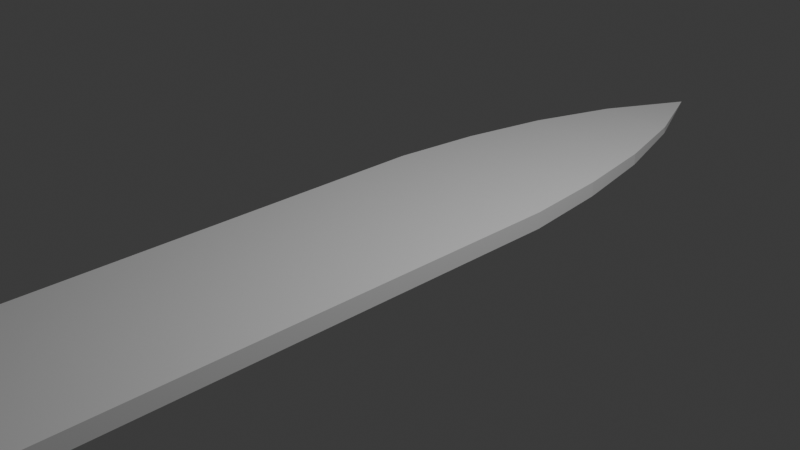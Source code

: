 # Source: sword1.blend  (saved by Blender 4.0.36; exported with 4.5.12 LTS)
import bpy
from mathutils import Matrix  # noqa: F401  (used for matrix-valued properties, if any)

bpy.ops.wm.read_factory_settings(use_empty=True)
scene = bpy.context.scene
scene.name = 'Scene'

# ---- collections
col_collection = bpy.data.collections.new('Collection'); scene.collection.children.link(col_collection)

# ---- materials (node trees are filled in below, after node groups)
mat_material = bpy.data.materials.new('Material')
mat_material.alpha_threshold = 0.0
mat_material.use_transparent_shadow = False
mat_material.roughness = 0.5
mat_material.line_color = (0.0, 0.0, 0.0, 1.0)

# ---- material node trees
mat_material.use_nodes = True; mat_material.node_tree.nodes.clear()
_N = mat_material.node_tree.nodes; _L = mat_material.node_tree.links
n0 = _N.new('ShaderNodeOutputMaterial'); n0.name = 'Material Output'; n0.location = (300, 300)
n1 = _N.new('ShaderNodeBsdfPrincipled'); n1.name = 'Principled BSDF'; n1.location = (10, 300)
n1.inputs[3].default_value = 1.45
_L.new(n1.outputs[0], n0.inputs[0])
n0.is_active_output = True

# ---- world
world_world = bpy.data.worlds.new('World'); scene.world = world_world
world_world.use_nodes = True; world_world.node_tree.nodes.clear()
_N = world_world.node_tree.nodes; _L = world_world.node_tree.links
n0 = _N.new('ShaderNodeOutputWorld'); n0.name = 'World Output'; n0.location = (300, 300)
n1 = _N.new('ShaderNodeBackground'); n1.name = 'Background'; n1.location = (10, 300)
n1.inputs[0].default_value = (0.05088, 0.05088, 0.05088, 1.0)
_L.new(n1.outputs[0], n0.inputs[0])
n0.is_active_output = True
world_world.color = (0.05088, 0.05088, 0.05088)
world_world.use_sun_shadow = False
world_world.sun_shadow_jitter_overblur = 0.0

# ---- cameras
cam_camera = bpy.data.cameras.new('Camera')
cam_camera.clip_end = 100.0
cam_camera.ortho_scale = 7.314

# ---- lights
light_light = bpy.data.lights.new('Light', 'POINT')
light_light.transmission_factor = 0.0
light_light.use_soft_falloff = False
light_light.energy = 1000.0
light_light.shadow_soft_size = 0.1
light_light.shadow_maximum_resolution = 0.006
light_light.use_absolute_resolution = True

# ---- meshes
me_cube = bpy.data.meshes.new('Cube')
me_cube.from_pydata([(1.0, 1.0, 0.09391), (1.0, 1.0, -0.09391), (1.0, -1.0, 0.09391), (1.0, -1.0, -0.09391), (-1.0, 1.0, 0.09391), (-1.0, 1.0, -0.09391), (-1.0, -1.0, 0.09391), (-1.0, -1.0, -0.09391), (0.9, 2.0, -0.08452), (-0.9, 2.0, -0.08452), (0.9, 2.0, 0.08452), (-0.9, 2.0, 0.08452), (0.72, 3.0, -0.06762), (-0.72, 3.0, -0.06762), (0.72, 3.0, 0.06762), (-0.72, 3.0, 0.06762), (0.432, 4.0, -0.04057), (-0.432, 4.0, -0.04057), (0.432, 4.0, 0.04057), (-0.432, 4.0, 0.04057), (0.0, 5.0, 0.0), (1.0, -4.0, 0.09391), (-1.0, -4.0, 0.09391), (-1.0, -4.0, -0.09391), (1.0, -4.0, -0.09391), (-1.0, -6.0, -0.09391), (1.0, -6.0, -0.09391), (1.0, -6.0, 0.09391), (-1.0, -6.0, 0.09391), (-1.0, -10.0, -0.09391), (1.0, -10.0, -0.09391), (1.0, -10.0, 0.09391), (-1.0, -10.0, 0.09391), (-0.8483, -11.2, -0.07956), (0.8483, -11.2, -0.07956), (0.8483, -11.2, 0.07956), (-0.8483, -11.2, 0.07956), (3.4, -10.0, 0.09391), (3.4, -10.0, -0.09391), (-3.4, -10.0, -0.09391), (-3.4, -10.0, 0.09391), (3.4, -11.0, 0.09391), (3.4, -11.0, -0.09391), (-3.4, -11.0, -0.09391), (-3.4, -11.0, 0.09391), (-0.7168, -12.71, -0.08024), (0.7168, -12.71, -0.08024), (0.7168, -12.71, 0.08024), (-0.7168, -12.71, 0.08024), (-0.6781, -11.32, -0.2465), (0.6781, -11.32, -0.2465), (0.6781, -11.32, 0.2465), (-0.6781, -11.32, 0.2465), (-0.6781, -12.67, -0.2465), (0.6781, -12.67, -0.2465), (0.6781, -12.67, 0.2465), (-0.6781, -12.67, 0.2465), (-0.7168, -14.71, -0.08024), (0.7168, -14.71, -0.08024), (0.7168, -14.71, 0.08024), (-0.7168, -14.71, 0.08024), (-0.6781, -14.67, -0.2465), (0.6781, -14.67, -0.2465), (0.6781, -14.67, 0.2465), (-0.6781, -14.67, 0.2465)], [], [(0, 4, 6, 2), (6, 7, 23, 22), (7, 6, 4, 5), (5, 1, 3, 7), (1, 0, 2, 3), (5, 4, 11, 9), (9, 11, 15, 13), (1, 5, 9, 8), (4, 0, 10, 11), (0, 1, 8, 10), (15, 14, 18, 19), (8, 9, 13, 12), (11, 10, 14, 15), (10, 8, 12, 14), (18, 16, 20), (14, 12, 16, 18), (13, 15, 19, 17), (12, 13, 17, 16), (7, 3, 24, 23), (17, 19, 20), (16, 17, 20), (19, 18, 20), (24, 21, 27, 26), (2, 6, 22, 21), (3, 2, 21, 24), (28, 25, 29, 32), (23, 24, 26, 25), (22, 23, 25, 28), (21, 22, 28, 27), (34, 30, 38, 42), (27, 28, 32, 31), (26, 27, 31, 30), (25, 26, 30, 29), (36, 33, 45, 48), (29, 30, 34, 33), (36, 32, 40, 44), (31, 32, 36, 35), (38, 37, 41, 42), (40, 39, 43, 44), (30, 31, 37, 38), (33, 36, 44, 43), (29, 33, 43, 39), (32, 29, 39, 40), (31, 35, 41, 37), (35, 34, 42, 41), (53, 54, 62, 61), (33, 34, 50, 49), (34, 35, 47, 46), (48, 45, 57, 60), (51, 52, 56, 55), (49, 50, 54, 53), (34, 46, 54, 50), (36, 48, 56, 52), (45, 53, 61, 57), (35, 36, 52, 51), (47, 35, 51, 55), (45, 33, 49, 53), (58, 59, 60, 57), (58, 57, 61, 62), (60, 59, 63, 64), (54, 46, 58, 62), (46, 47, 59, 58), (47, 55, 63, 59), (55, 56, 64, 63), (56, 48, 60, 64)])
_uv = me_cube.uv_layers.new(name='UVMap')
_uv.uv.foreach_set('vector', [0.625, 0.5, 0.875, 0.5, 0.875, 0.75, 0.625, 0.75, 0.625, 0.0, 0.375, 0.0, 0.375, 0.0, 0.625, 0.0, 0.375, 0.0, 0.625, 0.0, 0.625, 0.25, 0.375, 0.25, 0.125, 0.5, 0.375, 0.5, 0.375, 0.75, 0.125, 0.75, 0.375, 0.5, 0.625, 0.5, 0.625, 0.75, 0.375, 0.75, 0.375, 0.25, 0.625, 0.25, 0.625, 0.25, 0.375, 0.25, 0.375, 0.25, 0.625, 0.25, 0.625, 0.25, 0.375, 0.25, 0.375, 0.5, 0.125, 0.5, 0.125, 0.5, 0.375, 0.5, 0.875, 0.5, 0.625, 0.5, 0.625, 0.5, 0.875, 0.5, 0.625, 0.5, 0.375, 0.5, 0.375, 0.5, 0.625, 0.5, 0.875, 0.5, 0.625, 0.5, 0.625, 0.5, 0.875, 0.5, 0.375, 0.5, 0.125, 0.5, 0.125, 0.5, 0.375, 0.5, 0.875, 0.5, 0.625, 0.5, 0.625, 0.5, 0.875, 0.5, 0.625, 0.5, 0.375, 0.5, 0.375, 0.5, 0.625, 0.5, 0.625, 0.5, 0.375, 0.5, 0.625, 0.5, 0.625, 0.5, 0.375, 0.5, 0.375, 0.5, 0.625, 0.5, 0.375, 0.25, 0.625, 0.25, 0.625, 0.25, 0.375, 0.25, 0.375, 0.5, 0.125, 0.5, 0.125, 0.5, 0.375, 0.5, 0.125, 0.75, 0.375, 0.75, 0.375, 0.75, 0.125, 0.75, 0.375, 0.25, 0.625, 0.25, 0.375, 0.25, 0.375, 0.5, 0.125, 0.5, 0.375, 0.5, 0.875, 0.5, 0.625, 0.5, 0.875, 0.5, 0.375, 0.75, 0.625, 0.75, 0.625, 0.75, 0.375, 0.75, 0.625, 0.75, 0.875, 0.75, 0.875, 0.75, 0.625, 0.75, 0.375, 0.75, 0.625, 0.75, 0.625, 0.75, 0.375, 0.75, 0.625, 0.0, 0.375, 0.0, 0.375, 0.0, 0.625, 0.0, 0.125, 0.75, 0.375, 0.75, 0.375, 0.75, 0.125, 0.75, 0.625, 0.0, 0.375, 0.0, 0.375, 0.0, 0.625, 0.0, 0.625, 0.75, 0.875, 0.75, 0.875, 0.75, 0.625, 0.75, 0.375, 0.75, 0.375, 0.75, 0.375, 0.75, 0.375, 0.75, 0.625, 0.75, 0.875, 0.75, 0.875, 0.75, 0.625, 0.75, 0.375, 0.75, 0.625, 0.75, 0.625, 0.75, 0.375, 0.75, 0.125, 0.75, 0.375, 0.75, 0.375, 0.75, 0.125, 0.75, 0.625, 1.0, 0.375, 1.0, 0.375, 1.0, 0.625, 1.0, 0.125, 0.75, 0.375, 0.75, 0.375, 0.75, 0.125, 0.75, 0.875, 0.75, 0.875, 0.75, 0.875, 0.75, 0.875, 0.75, 0.625, 0.75, 0.875, 0.75, 0.875, 0.75, 0.625, 0.75, 0.375, 0.75, 0.625, 0.75, 0.625, 0.75, 0.375, 0.75, 0.625, 0.0, 0.375, 0.0, 0.375, 0.0, 0.625, 0.0, 0.375, 0.75, 0.625, 0.75, 0.625, 0.75, 0.375, 0.75, 0.375, 1.0, 0.625, 1.0, 0.625, 1.0, 0.375, 1.0, 0.125, 0.75, 0.125, 0.75, 0.125, 0.75, 0.125, 0.75, 0.625, 0.0, 0.375, 0.0, 0.375, 0.0, 0.625, 0.0, 0.625, 0.75, 0.625, 0.75, 0.625, 0.75, 0.625, 0.75, 0.625, 0.75, 0.375, 0.75, 0.375, 0.75, 0.625, 0.75, 0.125, 0.75, 0.375, 0.75, 0.375, 0.75, 0.125, 0.75, 0.125, 0.75, 0.375, 0.75, 0.375, 0.75, 0.125, 0.75, 0.375, 0.75, 0.625, 0.75, 0.625, 0.75, 0.375, 0.75, 0.625, 1.0, 0.375, 1.0, 0.375, 1.0, 0.625, 1.0, 0.625, 0.75, 0.875, 0.75, 0.875, 0.75, 0.625, 0.75, 0.125, 0.75, 0.375, 0.75, 0.375, 0.75, 0.125, 0.75, 0.375, 0.75, 0.375, 0.75, 0.375, 0.75, 0.375, 0.75, 0.625, 1.0, 0.625, 1.0, 0.625, 1.0, 0.625, 1.0, 0.375, 1.0, 0.375, 1.0, 0.375, 1.0, 0.375, 1.0, 0.625, 0.75, 0.875, 0.75, 0.875, 0.75, 0.625, 0.75, 0.625, 0.75, 0.625, 0.75, 0.625, 0.75, 0.625, 0.75, 0.375, 1.0, 0.375, 1.0, 0.375, 1.0, 0.375, 1.0, 0.375, 0.75, 0.625, 0.75, 0.625, 1.0, 0.375, 1.0, 0.375, 0.75, 0.375, 1.0, 0.375, 1.0, 0.375, 0.75, 0.625, 1.0, 0.625, 0.75, 0.625, 0.75, 0.625, 1.0, 0.375, 0.75, 0.375, 0.75, 0.375, 0.75, 0.375, 0.75, 0.375, 0.75, 0.625, 0.75, 0.625, 0.75, 0.375, 0.75, 0.625, 0.75, 0.625, 0.75, 0.625, 0.75, 0.625, 0.75, 0.625, 0.75, 0.875, 0.75, 0.875, 0.75, 0.625, 0.75, 0.625, 1.0, 0.625, 1.0, 0.625, 1.0, 0.625, 1.0])
me_cube.materials.append(mat_material)
me_cube.use_mirror_vertex_groups = False
me_cube.update()

# ---- objects
ob_cube = bpy.data.objects.new('Cube', me_cube)
ob_light = bpy.data.objects.new('Light', light_light)
ob_camera = bpy.data.objects.new('Camera', cam_camera)

# ---- transforms, parenting, visibility, modifiers, constraints
ob_cube.location = (0.0, 0.0, 0.0)
ob_cube.lock_rotations_4d = False
ob_cube.empty_display_type = 'ARROWS'
ob_cube.lineart.crease_threshold = 0.0
ob_light.location = (4.076, 1.005, 5.904)
ob_light.rotation_euler = (0.6503, 0.05522, 1.866)
ob_light.lock_rotations_4d = False
ob_light.empty_display_type = 'ARROWS'
ob_light.color = (0.0, 0.0, 0.0, 0.0)
ob_light.lineart.crease_threshold = 0.0
ob_camera.location = (7.359, -6.926, 4.958)
ob_camera.rotation_euler = (1.109, 0.0, 0.8149)
ob_camera.lock_rotations_4d = False
ob_camera.empty_display_type = 'ARROWS'
ob_camera.color = (0.0, 0.0, 0.0, 0.0)
ob_camera.display_type = 'WIRE'
ob_camera.lineart.crease_threshold = 0.0

# ---- collection membership
col_collection.objects.link(ob_cube)
col_collection.objects.link(ob_light)
col_collection.objects.link(ob_camera)

# ---- scene / render settings (as saved in the file)
scene.camera = ob_camera
scene.frame_start = 1; scene.frame_end = 250; scene.frame_set(1)
scene.render.engine = 'BLENDER_EEVEE_NEXT'
scene.cycles.sampling_pattern = 'TABULATED_SOBOL'
bpy.context.view_layer.update()
